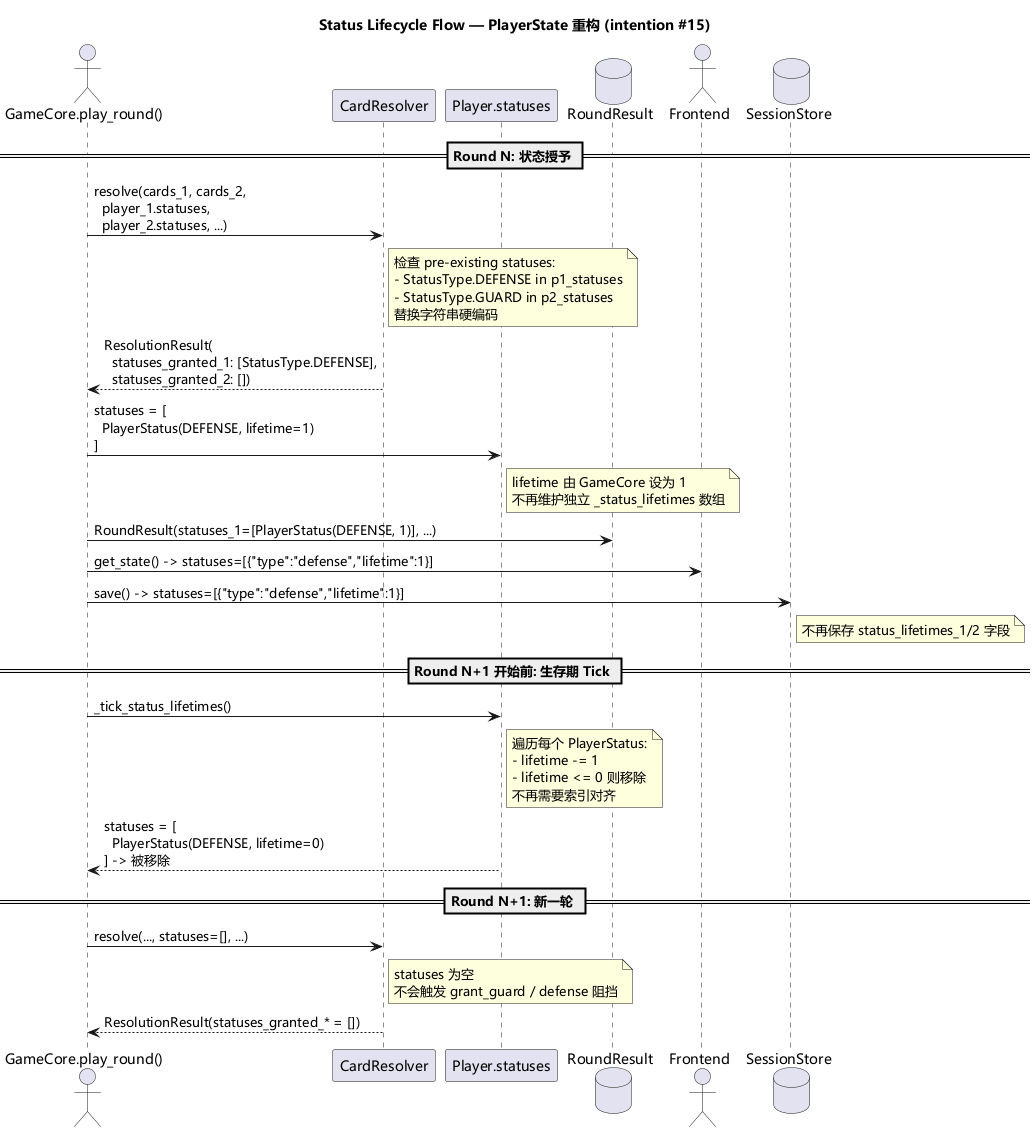

The diagram above was rendered by PlantUML. Its source (embedded in the PNG):
@startuml status_lifecycle_flow
skinparam backgroundColor white
skinparam nodesep 40
skinparam ranksep 40
skinparam defaultFontName Microsoft YaHei,SimHei,sans-serif

title Status Lifecycle Flow — PlayerState 重构 (intention #15)

actor "GameCore.play_round()" as GC
participant "CardResolver" as CR
participant "Player.statuses" as PS
database "RoundResult" as RR
actor "Frontend" as FE
database "SessionStore" as SS

== Round N: 状态授予 ==

GC -> CR: resolve(cards_1, cards_2,\n  player_1.statuses,\n  player_2.statuses, ...)
note right of CR
  检查 pre-existing statuses:
  - StatusType.DEFENSE in p1_statuses
  - StatusType.GUARD in p2_statuses
  替换字符串硬编码
end note

CR --> GC: ResolutionResult(\n  statuses_granted_1: [StatusType.DEFENSE],\n  statuses_granted_2: [])

GC -> PS: statuses = [\n  PlayerStatus(DEFENSE, lifetime=1)\n]
note right of PS
  lifetime 由 GameCore 设为 1
  不再维护独立 _status_lifetimes 数组
end note

GC -> RR: RoundResult(statuses_1=[PlayerStatus(DEFENSE, 1)], ...)

GC -> FE: get_state() -> statuses=[{"type":"defense","lifetime":1}]

GC -> SS: save() -> statuses=[{"type":"defense","lifetime":1}]
note right of SS
  不再保存 status_lifetimes_1/2 字段
end note

== Round N+1 开始前: 生存期 Tick ==

GC -> PS: _tick_status_lifetimes()
note right of PS
  遍历每个 PlayerStatus:
  - lifetime -= 1
  - lifetime <= 0 则移除
  不再需要索引对齐
end note

PS --> GC: statuses = [\n  PlayerStatus(DEFENSE, lifetime=0)\n] -> 被移除

== Round N+1: 新一轮 ==

GC -> CR: resolve(..., statuses=[], ...)
note right of CR
  statuses 为空
  不会触发 grant_guard / defense 阻挡
end note

CR --> GC: ResolutionResult(statuses_granted_* = [])

@enduml